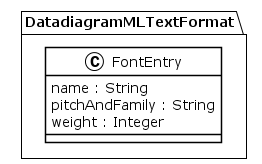

The diagram above was rendered by PlantUML. Its source (embedded in the PNG):
@startuml
!theme plain
package DatadiagramMLTextFormat {
class FontEntry {
	 name : String
	 pitchAndFamily : String
	 weight : Integer
}
}
@enduml